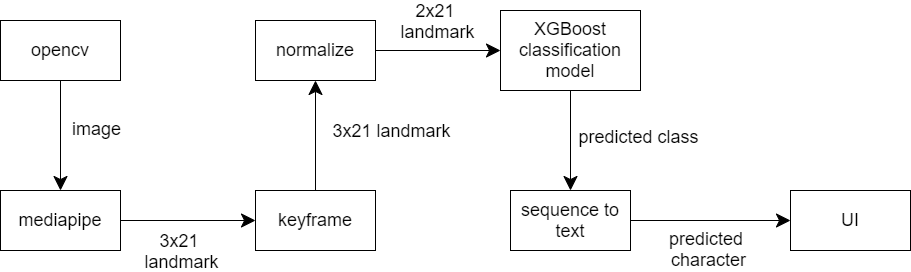

The diagram above was exported from draw.io. Its source (the exported page's mxGraphModel, read from the mxfile embedded in the PNG):
<mxGraphModel dx="1062" dy="584" grid="1" gridSize="10" guides="1" tooltips="1" connect="1" arrows="1" fold="1" page="1" pageScale="1" pageWidth="850" pageHeight="1100" math="0" shadow="0">
  <root>
    <mxCell id="0" />
    <mxCell id="1" parent="0" />
    <mxCell id="K1jM6MjhIJ1zWmyjRhfo-3" style="edgeStyle=orthogonalEdgeStyle;rounded=0;orthogonalLoop=1;jettySize=auto;html=1;exitX=0.5;exitY=1;exitDx=0;exitDy=0;entryX=0.5;entryY=0;entryDx=0;entryDy=0;fontSize=18;endSize=12;" edge="1" parent="1" source="K1jM6MjhIJ1zWmyjRhfo-1" target="K1jM6MjhIJ1zWmyjRhfo-2">
      <mxGeometry relative="1" as="geometry" />
    </mxCell>
    <mxCell id="K1jM6MjhIJ1zWmyjRhfo-12" value="image" style="edgeLabel;html=1;align=center;verticalAlign=middle;resizable=0;points=[];fontSize=18;" vertex="1" connectable="0" parent="K1jM6MjhIJ1zWmyjRhfo-3">
      <mxGeometry x="-0.2444" y="4" relative="1" as="geometry">
        <mxPoint x="31" y="6" as="offset" />
      </mxGeometry>
    </mxCell>
    <mxCell id="K1jM6MjhIJ1zWmyjRhfo-1" value="opencv" style="rounded=0;whiteSpace=wrap;html=1;fontSize=18;" vertex="1" parent="1">
      <mxGeometry x="110" y="110" width="120" height="60" as="geometry" />
    </mxCell>
    <mxCell id="K1jM6MjhIJ1zWmyjRhfo-5" style="edgeStyle=orthogonalEdgeStyle;rounded=0;orthogonalLoop=1;jettySize=auto;html=1;exitX=1;exitY=0.5;exitDx=0;exitDy=0;entryX=0;entryY=0.5;entryDx=0;entryDy=0;fontSize=18;endArrow=classic;endFill=1;endSize=12;" edge="1" parent="1" source="K1jM6MjhIJ1zWmyjRhfo-2" target="K1jM6MjhIJ1zWmyjRhfo-4">
      <mxGeometry relative="1" as="geometry" />
    </mxCell>
    <mxCell id="K1jM6MjhIJ1zWmyjRhfo-13" value="3x21 &lt;br&gt;landmark" style="edgeLabel;html=1;align=center;verticalAlign=middle;resizable=0;points=[];fontSize=18;" vertex="1" connectable="0" parent="K1jM6MjhIJ1zWmyjRhfo-5">
      <mxGeometry x="-0.298" y="-1" relative="1" as="geometry">
        <mxPoint x="13" y="29" as="offset" />
      </mxGeometry>
    </mxCell>
    <mxCell id="K1jM6MjhIJ1zWmyjRhfo-2" value="mediapipe" style="rounded=0;whiteSpace=wrap;html=1;fontSize=18;" vertex="1" parent="1">
      <mxGeometry x="110" y="280" width="120" height="60" as="geometry" />
    </mxCell>
    <mxCell id="K1jM6MjhIJ1zWmyjRhfo-9" style="edgeStyle=orthogonalEdgeStyle;rounded=0;orthogonalLoop=1;jettySize=auto;html=1;exitX=0.5;exitY=0;exitDx=0;exitDy=0;entryX=0.5;entryY=1;entryDx=0;entryDy=0;fontSize=18;endArrow=classic;endFill=1;endSize=12;" edge="1" parent="1" source="K1jM6MjhIJ1zWmyjRhfo-4" target="K1jM6MjhIJ1zWmyjRhfo-6">
      <mxGeometry relative="1" as="geometry" />
    </mxCell>
    <mxCell id="K1jM6MjhIJ1zWmyjRhfo-14" value="3x21 landmark" style="edgeLabel;html=1;align=center;verticalAlign=middle;resizable=0;points=[];fontSize=18;" vertex="1" connectable="0" parent="K1jM6MjhIJ1zWmyjRhfo-9">
      <mxGeometry x="-0.2408" y="1" relative="1" as="geometry">
        <mxPoint x="76" y="-18" as="offset" />
      </mxGeometry>
    </mxCell>
    <mxCell id="K1jM6MjhIJ1zWmyjRhfo-4" value="keyframe" style="rounded=0;whiteSpace=wrap;html=1;fontSize=18;" vertex="1" parent="1">
      <mxGeometry x="365" y="280" width="120" height="60" as="geometry" />
    </mxCell>
    <mxCell id="K1jM6MjhIJ1zWmyjRhfo-10" style="edgeStyle=orthogonalEdgeStyle;rounded=0;orthogonalLoop=1;jettySize=auto;html=1;exitX=1;exitY=0.5;exitDx=0;exitDy=0;entryX=0;entryY=0.5;entryDx=0;entryDy=0;fontSize=18;endArrow=classic;endFill=1;endSize=12;" edge="1" parent="1" source="K1jM6MjhIJ1zWmyjRhfo-6" target="K1jM6MjhIJ1zWmyjRhfo-7">
      <mxGeometry relative="1" as="geometry" />
    </mxCell>
    <mxCell id="K1jM6MjhIJ1zWmyjRhfo-15" value="2x21 &lt;br&gt;landmark" style="edgeLabel;html=1;align=center;verticalAlign=middle;resizable=0;points=[];fontSize=18;" vertex="1" connectable="0" parent="K1jM6MjhIJ1zWmyjRhfo-10">
      <mxGeometry x="-0.2653" y="-1" relative="1" as="geometry">
        <mxPoint x="15" y="-31" as="offset" />
      </mxGeometry>
    </mxCell>
    <mxCell id="K1jM6MjhIJ1zWmyjRhfo-6" value="normalize" style="rounded=0;whiteSpace=wrap;html=1;fontSize=18;" vertex="1" parent="1">
      <mxGeometry x="365" y="110" width="120" height="60" as="geometry" />
    </mxCell>
    <mxCell id="K1jM6MjhIJ1zWmyjRhfo-11" style="edgeStyle=orthogonalEdgeStyle;rounded=0;orthogonalLoop=1;jettySize=auto;html=1;exitX=0.5;exitY=1;exitDx=0;exitDy=0;entryX=0.5;entryY=0;entryDx=0;entryDy=0;fontSize=18;endArrow=classic;endFill=1;endSize=12;" edge="1" parent="1" source="K1jM6MjhIJ1zWmyjRhfo-7" target="K1jM6MjhIJ1zWmyjRhfo-8">
      <mxGeometry relative="1" as="geometry" />
    </mxCell>
    <mxCell id="K1jM6MjhIJ1zWmyjRhfo-16" value="predicted class" style="edgeLabel;html=1;align=center;verticalAlign=middle;resizable=0;points=[];fontSize=18;" vertex="1" connectable="0" parent="K1jM6MjhIJ1zWmyjRhfo-11">
      <mxGeometry x="-0.2476" y="-1" relative="1" as="geometry">
        <mxPoint x="68" y="8" as="offset" />
      </mxGeometry>
    </mxCell>
    <mxCell id="K1jM6MjhIJ1zWmyjRhfo-7" value="XGBoost classification model" style="rounded=0;whiteSpace=wrap;html=1;fontSize=18;" vertex="1" parent="1">
      <mxGeometry x="610" y="100" width="140" height="80" as="geometry" />
    </mxCell>
    <mxCell id="K1jM6MjhIJ1zWmyjRhfo-18" style="edgeStyle=orthogonalEdgeStyle;rounded=0;orthogonalLoop=1;jettySize=auto;html=1;entryX=0;entryY=0.5;entryDx=0;entryDy=0;fontSize=18;endArrow=classic;endFill=1;endSize=12;exitX=1;exitY=0.5;exitDx=0;exitDy=0;" edge="1" parent="1" source="K1jM6MjhIJ1zWmyjRhfo-8" target="K1jM6MjhIJ1zWmyjRhfo-20">
      <mxGeometry relative="1" as="geometry">
        <mxPoint x="1110" y="240" as="sourcePoint" />
        <mxPoint x="425" y="780" as="targetPoint" />
      </mxGeometry>
    </mxCell>
    <mxCell id="K1jM6MjhIJ1zWmyjRhfo-8" value="sequence to text" style="rounded=0;whiteSpace=wrap;html=1;fontSize=18;" vertex="1" parent="1">
      <mxGeometry x="620" y="280" width="120" height="60" as="geometry" />
    </mxCell>
    <mxCell id="K1jM6MjhIJ1zWmyjRhfo-19" value="predicted &lt;br&gt;character" style="edgeLabel;html=1;align=center;verticalAlign=middle;resizable=0;points=[];fontSize=18;" vertex="1" connectable="0" parent="1">
      <mxGeometry x="820" y="339.9971428571429" as="geometry">
        <mxPoint x="-3" y="-1" as="offset" />
      </mxGeometry>
    </mxCell>
    <mxCell id="K1jM6MjhIJ1zWmyjRhfo-20" value="UI" style="rounded=0;whiteSpace=wrap;html=1;fontSize=18;" vertex="1" parent="1">
      <mxGeometry x="900" y="280" width="120" height="60" as="geometry" />
    </mxCell>
  </root>
</mxGraphModel>